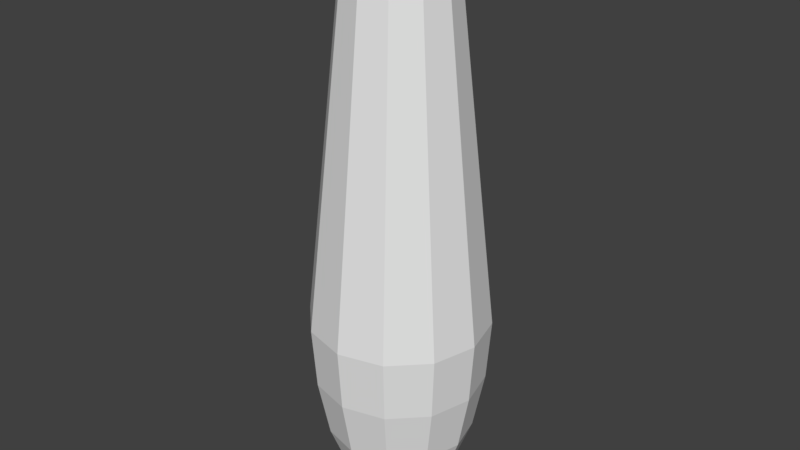 # Source: BowlingPinCollider.blend  (saved by Blender 2.78.0; exported with 4.5.12 LTS)
import bpy
from mathutils import Matrix  # noqa: F401  (used for matrix-valued properties, if any)

bpy.ops.wm.read_factory_settings(use_empty=True)
scene = bpy.context.scene
scene.name = 'Scene'

# ---- collections
col_collection_1 = bpy.data.collections.new('Collection 1'); scene.collection.children.link(col_collection_1)

# ---- world
world_world = bpy.data.worlds.new('World'); scene.world = world_world
world_world.color = (0.05088, 0.05088, 0.05088)
world_world.use_sun_shadow = False
world_world.sun_shadow_jitter_overblur = 0.0
world_world.cycles.sampling_method = 'MANUAL'

# ---- meshes
me_mesh = bpy.data.meshes.new('Mesh')
me_mesh.from_pydata([(0.1102, -3.827, 5.504e-07), (0.2248, -3.753, 4.385e-07), (0.08353, -0.05116, 9.462e-09), (0.06615, -0.05116, -0.06488), (0.2032, -0.172, -0.144), (0.2497, -0.3817, -0.1709), (0.4577, -2.566, -0.291), (0.4331, -2.968, -0.2767), (0.3692, -3.35, -0.2398), (0.2847, -3.603, -0.1911), (0.1885, -3.753, -0.1355), (0.08922, -3.827, -0.07819), (-0.04622, -0.03507, 5.713e-09), (0.01866, -0.05116, -0.1124), (0.09779, -0.172, -0.2494), (0.1246, -0.3817, -0.2959), (0.2447, -2.566, -0.504), (0.2305, -2.968, -0.4793), (0.1936, -3.35, -0.4154), (0.1449, -3.603, -0.331), (0.08929, -3.753, -0.2347), (0.03197, -3.827, -0.1354), (-0.04622, -0.05116, -0.1298), (-0.04622, -0.172, -0.288), (-0.04622, -0.3817, -0.3417), (-0.04622, -2.566, -0.5819), (-0.04622, -2.968, -0.5535), (-0.04622, -3.35, -0.4797), (-0.04622, -3.603, -0.3822), (-0.04622, -3.753, -0.271), (-0.04622, -3.827, -0.1564), (-0.1111, -0.05116, -0.1124), (-0.1902, -0.172, -0.2494), (-0.2171, -0.3817, -0.2959), (-0.3372, -2.566, -0.504), (-0.323, -2.968, -0.4793), (-0.2861, -3.35, -0.4154), (-0.2373, -3.603, -0.331), (-0.1817, -3.753, -0.2347), (-0.1244, -3.827, -0.1354), (-0.1586, -0.05116, -0.06488), (-0.2956, -0.172, -0.144), (-0.3421, -0.3817, -0.1709), (-0.5502, -2.566, -0.291), (-0.5256, -2.968, -0.2767), (-0.4616, -3.35, -0.2398), (-0.3772, -3.603, -0.1911), (-0.2809, -3.753, -0.1355), (-0.1817, -3.827, -0.07819), (-0.176, -0.05116, -9.188e-09), (-0.3342, -0.172, -9.188e-09), (-0.3879, -0.3817, 8.022e-08), (-0.6281, -2.566, 7.955e-07), (-0.5997, -2.968, 8.104e-07), (-0.5259, -3.35, 9.519e-07), (-0.4284, -3.603, 8.774e-07), (-0.3172, -3.753, 8.104e-07), (-0.2026, -3.827, 7.135e-07), (-0.1586, -0.05116, 0.06488), (-0.2956, -0.172, 0.144), (-0.3421, -0.3817, 0.1709), (-0.5502, -2.566, 0.291), (-0.5256, -2.968, 0.2767), (-0.4616, -3.35, 0.2398), (-0.3772, -3.603, 0.1911), (-0.2809, -3.753, 0.1355), (-0.1817, -3.827, 0.07819), (-0.1111, -0.05116, 0.1124), (-0.1902, -0.172, 0.2494), (-0.2171, -0.3817, 0.2959), (-0.3372, -2.566, 0.504), (-0.323, -2.968, 0.4793), (-0.2861, -3.35, 0.4154), (-0.2373, -3.603, 0.331), (-0.1817, -3.753, 0.2347), (-0.1244, -3.827, 0.1354), (-0.04622, -0.05116, 0.1298), (-0.04622, -0.172, 0.288), (-0.04622, -0.3817, 0.3417), (-0.04622, -2.566, 0.5819), (-0.04622, -2.968, 0.5535), (-0.04622, -3.35, 0.4797), (-0.04622, -3.603, 0.3822), (-0.04622, -3.753, 0.271), (-0.04622, -3.827, 0.1564), (0.01866, -0.05116, 0.1124), (0.09779, -0.172, 0.2494), (0.1246, -0.3817, 0.2959), (0.2447, -2.566, 0.504), (0.2305, -2.968, 0.4793), (0.1936, -3.35, 0.4154), (0.1449, -3.603, 0.331), (0.08929, -3.753, 0.2347), (0.03198, -3.827, 0.1354), (0.06615, -0.05116, 0.06488), (0.2032, -0.172, 0.144), (0.2497, -0.3817, 0.1709), (0.4577, -2.566, 0.291), (0.4331, -2.968, 0.2767), (0.3692, -3.35, 0.2398), (0.2847, -3.603, 0.1911), (0.1885, -3.753, 0.1355), (0.08922, -3.827, 0.07819), (0.2418, -0.172, 6.532e-08), (0.2955, -0.3817, 5.042e-08), (0.5357, -2.566, 9.512e-08), (0.5073, -2.968, 1.1e-07), (0.4335, -3.35, 1.92e-07), (0.3359, -3.603, 2.739e-07)], [], [(9, 108, 1, 10), (4, 103, 104, 5), (8, 7, 106, 107), (22, 13, 14, 23), (18, 8, 9, 19), (104, 103, 95, 96), (4, 3, 2, 103), (0, 11, 10, 1), (5, 104, 105, 6), (17, 7, 8, 18), (32, 23, 24, 33), (24, 15, 16, 25), (28, 19, 20, 29), (29, 20, 21, 30), (25, 16, 17, 26), (12, 13, 22), (26, 17, 18, 27), (31, 22, 23, 32), (27, 18, 19, 28), (33, 24, 25, 34), (41, 32, 33, 42), (37, 28, 29, 38), (38, 29, 30, 39), (34, 25, 26, 35), (12, 22, 31), (35, 26, 27, 36), (40, 31, 32, 41), (36, 27, 28, 37), (42, 33, 34, 43), (50, 41, 42, 51), (47, 38, 39, 48), (43, 34, 35, 44), (12, 31, 40), (35, 36, 45, 44), (49, 40, 41, 50), (45, 36, 37, 46), (46, 37, 38, 47), (51, 42, 43, 52), (59, 50, 51, 60), (52, 43, 44, 53), (12, 40, 49), (53, 44, 45, 54), (49, 50, 59, 58), (54, 45, 46, 55), (55, 46, 47, 56), (56, 47, 48, 57), (60, 51, 52, 61), (68, 59, 60, 69), (61, 52, 53, 62), (12, 49, 58), (62, 53, 54, 63), (67, 58, 59, 68), (63, 54, 55, 64), (64, 55, 56, 65), (65, 56, 57, 66), (77, 68, 69, 78), (69, 60, 61, 70), (12, 58, 67), (71, 62, 63, 72), (76, 67, 68, 77), (72, 63, 64, 73), (64, 65, 74, 73), (74, 65, 66, 75), (70, 61, 62, 71), (86, 77, 78, 87), (78, 69, 70, 79), (85, 76, 77, 86), (81, 72, 73, 82), (82, 73, 74, 83), (74, 75, 84, 83), (79, 70, 71, 80), (12, 67, 76), (80, 71, 72, 81), (95, 86, 87, 96), (87, 78, 79, 88), (91, 82, 83, 92), (92, 83, 84, 93), (88, 79, 80, 89), (12, 76, 85), (89, 80, 81, 90), (94, 85, 86, 95), (90, 81, 82, 91), (96, 87, 88, 97), (100, 91, 92, 101), (101, 92, 93, 102), (21, 11, 0, 102, 93, 84, 75, 66, 57, 48, 39, 30), (97, 88, 89, 98), (12, 85, 94), (98, 89, 90, 99), (2, 94, 95, 103), (99, 90, 91, 100), (104, 96, 97, 105), (101, 102, 0, 1), (105, 97, 98, 106), (12, 94, 2), (106, 98, 99, 107), (107, 99, 100, 108), (16, 6, 7, 17), (7, 6, 105, 106), (1, 108, 100, 101), (23, 14, 15, 24), (13, 3, 4, 14), (12, 3, 13), (14, 4, 5, 15), (15, 5, 6, 16), (9, 8, 107, 108), (20, 10, 11, 21), (19, 9, 10, 20), (12, 2, 3)])
me_mesh.use_remesh_preserve_volume = False
me_mesh.use_remesh_preserve_attributes = False
me_mesh.use_mirror_vertex_groups = False
me_mesh.auto_texspace = False
me_mesh.update()

# ---- objects
ob_collider = bpy.data.objects.new('Collider', me_mesh)

# ---- transforms, parenting, visibility, modifiers, constraints
ob_collider.location = (0.0, 0.0, 3.842)
ob_collider.rotation_euler = (1.571, -0.0, -0.0)
ob_collider.show_texture_space = True
ob_collider.lineart.crease_threshold = 0.0

# ---- collection membership
col_collection_1.objects.link(ob_collider)

# ---- scene / render settings (as saved in the file)
scene.frame_start = 1; scene.frame_end = 250; scene.frame_set(1)
scene.render.engine = 'BLENDER_EEVEE_NEXT'
scene.render.resolution_percentage = 50
scene.render.dither_intensity = 0.0
scene.cycles.use_denoising = False
scene.cycles.samples = 128
scene.cycles.sampling_pattern = 'TABULATED_SOBOL'
scene.cycles.light_sampling_threshold = 0.0
scene.cycles.use_adaptive_sampling = False
scene.cycles.use_light_tree = False
scene.cycles.blur_glossy = 0.0
scene.cycles.sample_clamp_indirect = 0.0
scene.view_settings.view_transform = 'Standard'
bpy.context.view_layer.update()

# ---- added for rendering (the .blend has no active camera and no usable light): camera, sun
cam_auto = bpy.data.cameras.new('AutoCamera')
cam_auto.lens = 50.0
cam_auto.sensor_width = 36.0
cam_auto.clip_end = 1000.0
ob_auto_camera = bpy.data.objects.new('AutoCamera', cam_auto)
scene.collection.objects.link(ob_auto_camera)
ob_auto_camera.location = (3.77815, -4.58924, 4.97048)
ob_auto_camera.rotation_euler = (1.09748, -7.21219e-08, 0.694738)
scene.camera = ob_auto_camera
light_auto_sun = bpy.data.lights.new('AutoSun', 'SUN')
light_auto_sun.energy = 3.0
light_auto_sun.angle = 0.0523599
ob_auto_sun = bpy.data.objects.new('AutoSun', light_auto_sun)
scene.collection.objects.link(ob_auto_sun)
ob_auto_sun.rotation_euler = (0.872665, 0.174533, 0.523599)
bpy.context.view_layer.update()
